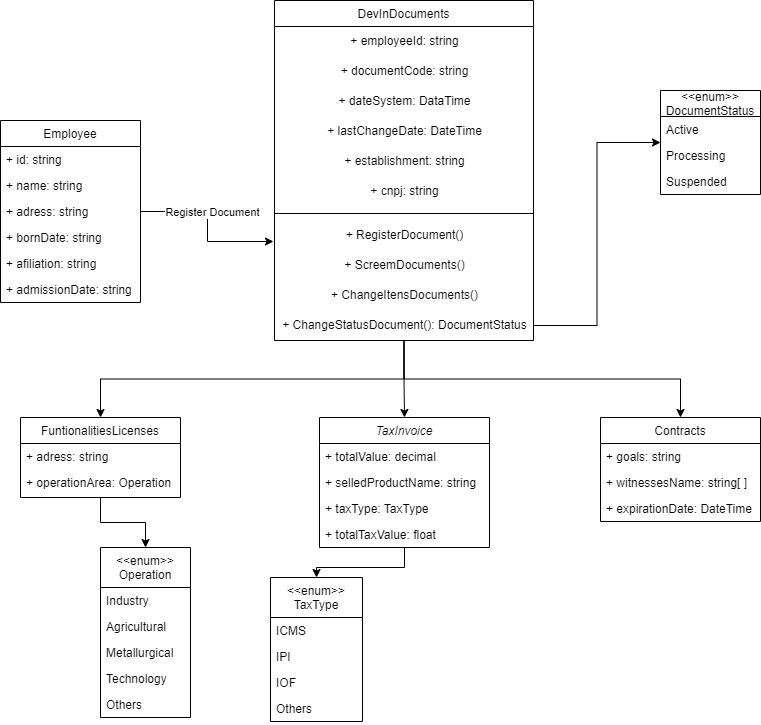

The diagram above was exported from draw.io. Its source (the exported page's mxGraphModel, read from the mxfile embedded in the PNG):
<mxGraphModel dx="1621" dy="834" grid="1" gridSize="10" guides="1" tooltips="1" connect="1" arrows="1" fold="1" page="1" pageScale="1" pageWidth="827" pageHeight="1169" math="0" shadow="0">
  <root>
    <mxCell id="WIyWlLk6GJQsqaUBKTNV-0" />
    <mxCell id="WIyWlLk6GJQsqaUBKTNV-1" parent="WIyWlLk6GJQsqaUBKTNV-0" />
    <mxCell id="QmD4PfNsBnPE5M7CxkEM-11" style="edgeStyle=orthogonalEdgeStyle;rounded=0;orthogonalLoop=1;jettySize=auto;html=1;entryX=0.5;entryY=0;entryDx=0;entryDy=0;" parent="WIyWlLk6GJQsqaUBKTNV-1" source="zkfFHV4jXpPFQw0GAbJ--0" target="zkfFHV4jXpPFQw0GAbJ--17" edge="1">
      <mxGeometry relative="1" as="geometry" />
    </mxCell>
    <mxCell id="zkfFHV4jXpPFQw0GAbJ--0" value="TaxInvoice" style="swimlane;fontStyle=2;align=center;verticalAlign=top;childLayout=stackLayout;horizontal=1;startSize=26;horizontalStack=0;resizeParent=1;resizeLast=0;collapsible=1;marginBottom=0;rounded=0;shadow=0;strokeWidth=1;" parent="WIyWlLk6GJQsqaUBKTNV-1" vertex="1">
      <mxGeometry x="329" y="427" width="170" height="130" as="geometry">
        <mxRectangle x="230" y="140" width="160" height="26" as="alternateBounds" />
      </mxGeometry>
    </mxCell>
    <mxCell id="zkfFHV4jXpPFQw0GAbJ--1" value="+ totalValue: decimal" style="text;align=left;verticalAlign=top;spacingLeft=4;spacingRight=4;overflow=hidden;rotatable=0;points=[[0,0.5],[1,0.5]];portConstraint=eastwest;" parent="zkfFHV4jXpPFQw0GAbJ--0" vertex="1">
      <mxGeometry y="26" width="170" height="26" as="geometry" />
    </mxCell>
    <mxCell id="zkfFHV4jXpPFQw0GAbJ--2" value="+ selledProductName: string" style="text;align=left;verticalAlign=top;spacingLeft=4;spacingRight=4;overflow=hidden;rotatable=0;points=[[0,0.5],[1,0.5]];portConstraint=eastwest;rounded=0;shadow=0;html=0;" parent="zkfFHV4jXpPFQw0GAbJ--0" vertex="1">
      <mxGeometry y="52" width="170" height="26" as="geometry" />
    </mxCell>
    <mxCell id="zkfFHV4jXpPFQw0GAbJ--3" value="+ taxType: TaxType" style="text;align=left;verticalAlign=top;spacingLeft=4;spacingRight=4;overflow=hidden;rotatable=0;points=[[0,0.5],[1,0.5]];portConstraint=eastwest;rounded=0;shadow=0;html=0;" parent="zkfFHV4jXpPFQw0GAbJ--0" vertex="1">
      <mxGeometry y="78" width="170" height="26" as="geometry" />
    </mxCell>
    <mxCell id="zkfFHV4jXpPFQw0GAbJ--5" value="+ totalTaxValue: float" style="text;align=left;verticalAlign=top;spacingLeft=4;spacingRight=4;overflow=hidden;rotatable=0;points=[[0,0.5],[1,0.5]];portConstraint=eastwest;" parent="zkfFHV4jXpPFQw0GAbJ--0" vertex="1">
      <mxGeometry y="104" width="170" height="26" as="geometry" />
    </mxCell>
    <mxCell id="zkfFHV4jXpPFQw0GAbJ--6" value="FuntionalitiesLicenses" style="swimlane;fontStyle=0;align=center;verticalAlign=top;childLayout=stackLayout;horizontal=1;startSize=26;horizontalStack=0;resizeParent=1;resizeLast=0;collapsible=1;marginBottom=0;rounded=0;shadow=0;strokeWidth=1;" parent="WIyWlLk6GJQsqaUBKTNV-1" vertex="1">
      <mxGeometry x="30" y="427" width="160" height="80" as="geometry">
        <mxRectangle x="130" y="380" width="160" height="26" as="alternateBounds" />
      </mxGeometry>
    </mxCell>
    <mxCell id="zkfFHV4jXpPFQw0GAbJ--7" value="+ adress: string" style="text;align=left;verticalAlign=top;spacingLeft=4;spacingRight=4;overflow=hidden;rotatable=0;points=[[0,0.5],[1,0.5]];portConstraint=eastwest;" parent="zkfFHV4jXpPFQw0GAbJ--6" vertex="1">
      <mxGeometry y="26" width="160" height="26" as="geometry" />
    </mxCell>
    <mxCell id="zkfFHV4jXpPFQw0GAbJ--8" value="+ operationArea: Operation" style="text;align=left;verticalAlign=top;spacingLeft=4;spacingRight=4;overflow=hidden;rotatable=0;points=[[0,0.5],[1,0.5]];portConstraint=eastwest;rounded=0;shadow=0;html=0;" parent="zkfFHV4jXpPFQw0GAbJ--6" vertex="1">
      <mxGeometry y="52" width="160" height="26" as="geometry" />
    </mxCell>
    <mxCell id="zkfFHV4jXpPFQw0GAbJ--13" value="Contracts" style="swimlane;fontStyle=0;align=center;verticalAlign=top;childLayout=stackLayout;horizontal=1;startSize=26;horizontalStack=0;resizeParent=1;resizeLast=0;collapsible=1;marginBottom=0;rounded=0;shadow=0;strokeWidth=1;" parent="WIyWlLk6GJQsqaUBKTNV-1" vertex="1">
      <mxGeometry x="610" y="427" width="160" height="104" as="geometry">
        <mxRectangle x="340" y="380" width="170" height="26" as="alternateBounds" />
      </mxGeometry>
    </mxCell>
    <mxCell id="bJiiC_CmfeeTRo6UvTZS-11" value="+ goals: string" style="text;align=left;verticalAlign=top;spacingLeft=4;spacingRight=4;overflow=hidden;rotatable=0;points=[[0,0.5],[1,0.5]];portConstraint=eastwest;" parent="zkfFHV4jXpPFQw0GAbJ--13" vertex="1">
      <mxGeometry y="26" width="160" height="26" as="geometry" />
    </mxCell>
    <mxCell id="bJiiC_CmfeeTRo6UvTZS-10" value="+ witnessesName: string[ ]" style="text;align=left;verticalAlign=top;spacingLeft=4;spacingRight=4;overflow=hidden;rotatable=0;points=[[0,0.5],[1,0.5]];portConstraint=eastwest;" parent="zkfFHV4jXpPFQw0GAbJ--13" vertex="1">
      <mxGeometry y="52" width="160" height="26" as="geometry" />
    </mxCell>
    <mxCell id="zkfFHV4jXpPFQw0GAbJ--14" value="+ expirationDate: DateTime" style="text;align=left;verticalAlign=top;spacingLeft=4;spacingRight=4;overflow=hidden;rotatable=0;points=[[0,0.5],[1,0.5]];portConstraint=eastwest;" parent="zkfFHV4jXpPFQw0GAbJ--13" vertex="1">
      <mxGeometry y="78" width="160" height="26" as="geometry" />
    </mxCell>
    <mxCell id="zkfFHV4jXpPFQw0GAbJ--17" value="&lt;&lt;enum&gt;&gt;&#10;TaxType" style="swimlane;fontStyle=0;align=center;verticalAlign=top;childLayout=stackLayout;horizontal=1;startSize=40;horizontalStack=0;resizeParent=1;resizeLast=0;collapsible=1;marginBottom=0;rounded=0;shadow=0;strokeWidth=1;" parent="WIyWlLk6GJQsqaUBKTNV-1" vertex="1">
      <mxGeometry x="280" y="587" width="92" height="144" as="geometry">
        <mxRectangle x="550" y="140" width="160" height="26" as="alternateBounds" />
      </mxGeometry>
    </mxCell>
    <mxCell id="zkfFHV4jXpPFQw0GAbJ--18" value="ICMS" style="text;align=left;verticalAlign=top;spacingLeft=4;spacingRight=4;overflow=hidden;rotatable=0;points=[[0,0.5],[1,0.5]];portConstraint=eastwest;" parent="zkfFHV4jXpPFQw0GAbJ--17" vertex="1">
      <mxGeometry y="40" width="92" height="26" as="geometry" />
    </mxCell>
    <mxCell id="zkfFHV4jXpPFQw0GAbJ--19" value="IPI" style="text;align=left;verticalAlign=top;spacingLeft=4;spacingRight=4;overflow=hidden;rotatable=0;points=[[0,0.5],[1,0.5]];portConstraint=eastwest;rounded=0;shadow=0;html=0;" parent="zkfFHV4jXpPFQw0GAbJ--17" vertex="1">
      <mxGeometry y="66" width="92" height="26" as="geometry" />
    </mxCell>
    <mxCell id="zkfFHV4jXpPFQw0GAbJ--20" value="IOF" style="text;align=left;verticalAlign=top;spacingLeft=4;spacingRight=4;overflow=hidden;rotatable=0;points=[[0,0.5],[1,0.5]];portConstraint=eastwest;rounded=0;shadow=0;html=0;" parent="zkfFHV4jXpPFQw0GAbJ--17" vertex="1">
      <mxGeometry y="92" width="92" height="26" as="geometry" />
    </mxCell>
    <mxCell id="zkfFHV4jXpPFQw0GAbJ--21" value="Others" style="text;align=left;verticalAlign=top;spacingLeft=4;spacingRight=4;overflow=hidden;rotatable=0;points=[[0,0.5],[1,0.5]];portConstraint=eastwest;rounded=0;shadow=0;html=0;" parent="zkfFHV4jXpPFQw0GAbJ--17" vertex="1">
      <mxGeometry y="118" width="92" height="26" as="geometry" />
    </mxCell>
    <mxCell id="bJiiC_CmfeeTRo6UvTZS-0" value="&lt;&lt;enum&gt;&gt;&#10;Operation" style="swimlane;fontStyle=0;align=center;verticalAlign=top;childLayout=stackLayout;horizontal=1;startSize=40;horizontalStack=0;resizeParent=1;resizeLast=0;collapsible=1;marginBottom=0;rounded=0;shadow=0;strokeWidth=1;" parent="WIyWlLk6GJQsqaUBKTNV-1" vertex="1">
      <mxGeometry x="110" y="557" width="90" height="170" as="geometry">
        <mxRectangle x="130" y="380" width="160" height="26" as="alternateBounds" />
      </mxGeometry>
    </mxCell>
    <mxCell id="bJiiC_CmfeeTRo6UvTZS-1" value="Industry" style="text;align=left;verticalAlign=top;spacingLeft=4;spacingRight=4;overflow=hidden;rotatable=0;points=[[0,0.5],[1,0.5]];portConstraint=eastwest;" parent="bJiiC_CmfeeTRo6UvTZS-0" vertex="1">
      <mxGeometry y="40" width="90" height="26" as="geometry" />
    </mxCell>
    <mxCell id="bJiiC_CmfeeTRo6UvTZS-2" value="Agricultural" style="text;align=left;verticalAlign=top;spacingLeft=4;spacingRight=4;overflow=hidden;rotatable=0;points=[[0,0.5],[1,0.5]];portConstraint=eastwest;rounded=0;shadow=0;html=0;" parent="bJiiC_CmfeeTRo6UvTZS-0" vertex="1">
      <mxGeometry y="66" width="90" height="26" as="geometry" />
    </mxCell>
    <mxCell id="bJiiC_CmfeeTRo6UvTZS-6" value="Metallurgical" style="text;align=left;verticalAlign=top;spacingLeft=4;spacingRight=4;overflow=hidden;rotatable=0;points=[[0,0.5],[1,0.5]];portConstraint=eastwest;rounded=0;shadow=0;html=0;" parent="bJiiC_CmfeeTRo6UvTZS-0" vertex="1">
      <mxGeometry y="92" width="90" height="26" as="geometry" />
    </mxCell>
    <mxCell id="bJiiC_CmfeeTRo6UvTZS-5" value="Technology" style="text;align=left;verticalAlign=top;spacingLeft=4;spacingRight=4;overflow=hidden;rotatable=0;points=[[0,0.5],[1,0.5]];portConstraint=eastwest;rounded=0;shadow=0;html=0;" parent="bJiiC_CmfeeTRo6UvTZS-0" vertex="1">
      <mxGeometry y="118" width="90" height="26" as="geometry" />
    </mxCell>
    <mxCell id="bJiiC_CmfeeTRo6UvTZS-7" value="Others" style="text;align=left;verticalAlign=top;spacingLeft=4;spacingRight=4;overflow=hidden;rotatable=0;points=[[0,0.5],[1,0.5]];portConstraint=eastwest;rounded=0;shadow=0;html=0;" parent="bJiiC_CmfeeTRo6UvTZS-0" vertex="1">
      <mxGeometry y="144" width="90" height="26" as="geometry" />
    </mxCell>
    <mxCell id="QmD4PfNsBnPE5M7CxkEM-4" style="edgeStyle=orthogonalEdgeStyle;rounded=0;orthogonalLoop=1;jettySize=auto;html=1;exitX=0.5;exitY=1;exitDx=0;exitDy=0;entryX=0.5;entryY=0;entryDx=0;entryDy=0;" parent="WIyWlLk6GJQsqaUBKTNV-1" source="QmD4PfNsBnPE5M7CxkEM-0" target="zkfFHV4jXpPFQw0GAbJ--0" edge="1">
      <mxGeometry relative="1" as="geometry" />
    </mxCell>
    <mxCell id="QmD4PfNsBnPE5M7CxkEM-7" style="edgeStyle=orthogonalEdgeStyle;rounded=0;orthogonalLoop=1;jettySize=auto;html=1;exitX=0.5;exitY=1;exitDx=0;exitDy=0;entryX=0.5;entryY=0;entryDx=0;entryDy=0;" parent="WIyWlLk6GJQsqaUBKTNV-1" source="QmD4PfNsBnPE5M7CxkEM-0" target="zkfFHV4jXpPFQw0GAbJ--13" edge="1">
      <mxGeometry relative="1" as="geometry" />
    </mxCell>
    <mxCell id="QmD4PfNsBnPE5M7CxkEM-8" style="edgeStyle=orthogonalEdgeStyle;rounded=0;orthogonalLoop=1;jettySize=auto;html=1;exitX=0.5;exitY=1;exitDx=0;exitDy=0;entryX=0.5;entryY=0;entryDx=0;entryDy=0;" parent="WIyWlLk6GJQsqaUBKTNV-1" source="QmD4PfNsBnPE5M7CxkEM-0" target="zkfFHV4jXpPFQw0GAbJ--6" edge="1">
      <mxGeometry relative="1" as="geometry" />
    </mxCell>
    <mxCell id="QmD4PfNsBnPE5M7CxkEM-0" value="DevInDocuments" style="swimlane;fontStyle=0;childLayout=stackLayout;horizontal=1;startSize=26;fillColor=none;horizontalStack=0;resizeParent=1;resizeParentMax=0;resizeLast=0;collapsible=1;marginBottom=0;" parent="WIyWlLk6GJQsqaUBKTNV-1" vertex="1">
      <mxGeometry x="284" y="10" width="259" height="340" as="geometry" />
    </mxCell>
    <mxCell id="7U-0agC_GorDZwHFAwfF-1" value="&lt;span style=&quot;text-align: left;&quot;&gt;+ employeeId: string&lt;/span&gt;" style="text;html=1;align=center;verticalAlign=middle;resizable=0;points=[];autosize=1;strokeColor=none;fillColor=none;" vertex="1" parent="QmD4PfNsBnPE5M7CxkEM-0">
      <mxGeometry y="26" width="259" height="30" as="geometry" />
    </mxCell>
    <mxCell id="egT-93rlgmZtT_2pH2LH-10" value="&lt;span style=&quot;text-align: left;&quot;&gt;+ documentCode: string&lt;/span&gt;" style="text;html=1;align=center;verticalAlign=middle;resizable=0;points=[];autosize=1;strokeColor=none;fillColor=none;" vertex="1" parent="QmD4PfNsBnPE5M7CxkEM-0">
      <mxGeometry y="56" width="259" height="30" as="geometry" />
    </mxCell>
    <mxCell id="7U-0agC_GorDZwHFAwfF-0" value="&lt;span style=&quot;text-align: left;&quot;&gt;+ dateSystem: DataTime&lt;/span&gt;" style="text;html=1;align=center;verticalAlign=middle;resizable=0;points=[];autosize=1;strokeColor=none;fillColor=none;" vertex="1" parent="QmD4PfNsBnPE5M7CxkEM-0">
      <mxGeometry y="86" width="259" height="30" as="geometry" />
    </mxCell>
    <mxCell id="dO2egx7S_JIja_qsu6Yf-1" value="&lt;span style=&quot;text-align: left;&quot;&gt;+ lastChangeDate: DateTime&lt;/span&gt;" style="text;html=1;align=center;verticalAlign=middle;resizable=0;points=[];autosize=1;strokeColor=none;fillColor=none;" vertex="1" parent="QmD4PfNsBnPE5M7CxkEM-0">
      <mxGeometry y="116" width="259" height="30" as="geometry" />
    </mxCell>
    <mxCell id="dO2egx7S_JIja_qsu6Yf-3" value="&lt;span style=&quot;text-align: left;&quot;&gt;+&amp;nbsp;establishment: string&lt;/span&gt;" style="text;html=1;align=center;verticalAlign=middle;resizable=0;points=[];autosize=1;strokeColor=none;fillColor=none;" vertex="1" parent="QmD4PfNsBnPE5M7CxkEM-0">
      <mxGeometry y="146" width="259" height="30" as="geometry" />
    </mxCell>
    <mxCell id="dO2egx7S_JIja_qsu6Yf-0" value="&lt;span style=&quot;text-align: left;&quot;&gt;+ cnpj: string&lt;/span&gt;" style="text;html=1;align=center;verticalAlign=middle;resizable=0;points=[];autosize=1;strokeColor=none;fillColor=none;" vertex="1" parent="QmD4PfNsBnPE5M7CxkEM-0">
      <mxGeometry y="176" width="259" height="30" as="geometry" />
    </mxCell>
    <mxCell id="dO2egx7S_JIja_qsu6Yf-2" value="" style="line;strokeWidth=1;fillColor=none;align=left;verticalAlign=middle;spacingTop=-1;spacingLeft=3;spacingRight=3;rotatable=0;labelPosition=right;points=[];portConstraint=eastwest;strokeColor=inherit;" vertex="1" parent="QmD4PfNsBnPE5M7CxkEM-0">
      <mxGeometry y="206" width="259" height="14" as="geometry" />
    </mxCell>
    <mxCell id="1QVZwvD3UMh_mDgV65FR-0" value="&lt;span style=&quot;text-align: left;&quot;&gt;+ RegisterDocument()&lt;/span&gt;" style="text;html=1;align=center;verticalAlign=middle;resizable=0;points=[];autosize=1;strokeColor=none;fillColor=none;" vertex="1" parent="QmD4PfNsBnPE5M7CxkEM-0">
      <mxGeometry y="220" width="259" height="30" as="geometry" />
    </mxCell>
    <mxCell id="1QVZwvD3UMh_mDgV65FR-1" value="&lt;span style=&quot;text-align: left;&quot;&gt;+ ScreemDocuments()&lt;/span&gt;" style="text;html=1;align=center;verticalAlign=middle;resizable=0;points=[];autosize=1;strokeColor=none;fillColor=none;" vertex="1" parent="QmD4PfNsBnPE5M7CxkEM-0">
      <mxGeometry y="250" width="259" height="30" as="geometry" />
    </mxCell>
    <mxCell id="1QVZwvD3UMh_mDgV65FR-2" value="&lt;span style=&quot;text-align: left;&quot;&gt;+ ChangeItensDocuments()&lt;/span&gt;" style="text;html=1;align=center;verticalAlign=middle;resizable=0;points=[];autosize=1;strokeColor=none;fillColor=none;" vertex="1" parent="QmD4PfNsBnPE5M7CxkEM-0">
      <mxGeometry y="280" width="259" height="30" as="geometry" />
    </mxCell>
    <mxCell id="3zi2087uin0ZQFRnzkoj-0" value="&lt;span style=&quot;text-align: left;&quot;&gt;+ ChangeStatusDocument(): DocumentStatus&lt;/span&gt;" style="text;html=1;align=center;verticalAlign=middle;resizable=0;points=[];autosize=1;strokeColor=none;fillColor=none;" vertex="1" parent="QmD4PfNsBnPE5M7CxkEM-0">
      <mxGeometry y="310" width="259" height="30" as="geometry" />
    </mxCell>
    <mxCell id="QmD4PfNsBnPE5M7CxkEM-6" style="edgeStyle=orthogonalEdgeStyle;rounded=0;orthogonalLoop=1;jettySize=auto;html=1;exitX=0.5;exitY=1;exitDx=0;exitDy=0;entryX=0.5;entryY=0;entryDx=0;entryDy=0;" parent="WIyWlLk6GJQsqaUBKTNV-1" source="zkfFHV4jXpPFQw0GAbJ--6" target="bJiiC_CmfeeTRo6UvTZS-0" edge="1">
      <mxGeometry relative="1" as="geometry" />
    </mxCell>
    <mxCell id="wMlR2C24u5MV7P__jclm-0" value="&lt;&lt;enum&gt;&gt;&#10;DocumentStatus" style="swimlane;fontStyle=0;childLayout=stackLayout;horizontal=1;startSize=26;fillColor=none;horizontalStack=0;resizeParent=1;resizeParentMax=0;resizeLast=0;collapsible=1;marginBottom=0;" vertex="1" parent="WIyWlLk6GJQsqaUBKTNV-1">
      <mxGeometry x="670" y="100" width="100" height="104" as="geometry" />
    </mxCell>
    <mxCell id="wMlR2C24u5MV7P__jclm-1" value="Active" style="text;strokeColor=none;fillColor=none;align=left;verticalAlign=top;spacingLeft=4;spacingRight=4;overflow=hidden;rotatable=0;points=[[0,0.5],[1,0.5]];portConstraint=eastwest;" vertex="1" parent="wMlR2C24u5MV7P__jclm-0">
      <mxGeometry y="26" width="100" height="26" as="geometry" />
    </mxCell>
    <mxCell id="wMlR2C24u5MV7P__jclm-2" value="Processing" style="text;strokeColor=none;fillColor=none;align=left;verticalAlign=top;spacingLeft=4;spacingRight=4;overflow=hidden;rotatable=0;points=[[0,0.5],[1,0.5]];portConstraint=eastwest;" vertex="1" parent="wMlR2C24u5MV7P__jclm-0">
      <mxGeometry y="52" width="100" height="26" as="geometry" />
    </mxCell>
    <mxCell id="wMlR2C24u5MV7P__jclm-3" value="Suspended" style="text;strokeColor=none;fillColor=none;align=left;verticalAlign=top;spacingLeft=4;spacingRight=4;overflow=hidden;rotatable=0;points=[[0,0.5],[1,0.5]];portConstraint=eastwest;" vertex="1" parent="wMlR2C24u5MV7P__jclm-0">
      <mxGeometry y="78" width="100" height="26" as="geometry" />
    </mxCell>
    <mxCell id="wMlR2C24u5MV7P__jclm-4" style="edgeStyle=orthogonalEdgeStyle;rounded=0;orthogonalLoop=1;jettySize=auto;html=1;entryX=0;entryY=0.5;entryDx=0;entryDy=0;" edge="1" parent="WIyWlLk6GJQsqaUBKTNV-1" source="3zi2087uin0ZQFRnzkoj-0" target="wMlR2C24u5MV7P__jclm-0">
      <mxGeometry relative="1" as="geometry" />
    </mxCell>
    <mxCell id="gmk8flquT6lQzJgOkEsm-0" value="Employee" style="swimlane;fontStyle=0;childLayout=stackLayout;horizontal=1;startSize=26;fillColor=none;horizontalStack=0;resizeParent=1;resizeParentMax=0;resizeLast=0;collapsible=1;marginBottom=0;" vertex="1" parent="WIyWlLk6GJQsqaUBKTNV-1">
      <mxGeometry x="10" y="130" width="140" height="182" as="geometry" />
    </mxCell>
    <mxCell id="gmk8flquT6lQzJgOkEsm-1" value="+ id: string" style="text;strokeColor=none;fillColor=none;align=left;verticalAlign=top;spacingLeft=4;spacingRight=4;overflow=hidden;rotatable=0;points=[[0,0.5],[1,0.5]];portConstraint=eastwest;" vertex="1" parent="gmk8flquT6lQzJgOkEsm-0">
      <mxGeometry y="26" width="140" height="26" as="geometry" />
    </mxCell>
    <mxCell id="egT-93rlgmZtT_2pH2LH-2" value="+ name: string" style="text;strokeColor=none;fillColor=none;align=left;verticalAlign=top;spacingLeft=4;spacingRight=4;overflow=hidden;rotatable=0;points=[[0,0.5],[1,0.5]];portConstraint=eastwest;" vertex="1" parent="gmk8flquT6lQzJgOkEsm-0">
      <mxGeometry y="52" width="140" height="26" as="geometry" />
    </mxCell>
    <mxCell id="egT-93rlgmZtT_2pH2LH-3" value="+ adress: string" style="text;strokeColor=none;fillColor=none;align=left;verticalAlign=top;spacingLeft=4;spacingRight=4;overflow=hidden;rotatable=0;points=[[0,0.5],[1,0.5]];portConstraint=eastwest;" vertex="1" parent="gmk8flquT6lQzJgOkEsm-0">
      <mxGeometry y="78" width="140" height="26" as="geometry" />
    </mxCell>
    <mxCell id="egT-93rlgmZtT_2pH2LH-4" value="+ bornDate: string" style="text;strokeColor=none;fillColor=none;align=left;verticalAlign=top;spacingLeft=4;spacingRight=4;overflow=hidden;rotatable=0;points=[[0,0.5],[1,0.5]];portConstraint=eastwest;" vertex="1" parent="gmk8flquT6lQzJgOkEsm-0">
      <mxGeometry y="104" width="140" height="26" as="geometry" />
    </mxCell>
    <mxCell id="egT-93rlgmZtT_2pH2LH-5" value="+ afiliation: string" style="text;strokeColor=none;fillColor=none;align=left;verticalAlign=top;spacingLeft=4;spacingRight=4;overflow=hidden;rotatable=0;points=[[0,0.5],[1,0.5]];portConstraint=eastwest;" vertex="1" parent="gmk8flquT6lQzJgOkEsm-0">
      <mxGeometry y="130" width="140" height="26" as="geometry" />
    </mxCell>
    <mxCell id="egT-93rlgmZtT_2pH2LH-6" value="+ admissionDate: string" style="text;strokeColor=none;fillColor=none;align=left;verticalAlign=top;spacingLeft=4;spacingRight=4;overflow=hidden;rotatable=0;points=[[0,0.5],[1,0.5]];portConstraint=eastwest;" vertex="1" parent="gmk8flquT6lQzJgOkEsm-0">
      <mxGeometry y="156" width="140" height="26" as="geometry" />
    </mxCell>
    <mxCell id="egT-93rlgmZtT_2pH2LH-8" style="edgeStyle=orthogonalEdgeStyle;rounded=0;orthogonalLoop=1;jettySize=auto;html=1;entryX=-0.004;entryY=0.7;entryDx=0;entryDy=0;entryPerimeter=0;" edge="1" parent="WIyWlLk6GJQsqaUBKTNV-1" source="egT-93rlgmZtT_2pH2LH-3" target="1QVZwvD3UMh_mDgV65FR-0">
      <mxGeometry relative="1" as="geometry" />
    </mxCell>
    <mxCell id="egT-93rlgmZtT_2pH2LH-9" value="Register Document" style="edgeLabel;html=1;align=center;verticalAlign=middle;resizable=0;points=[];" vertex="1" connectable="0" parent="egT-93rlgmZtT_2pH2LH-8">
      <mxGeometry x="-0.278" y="2" relative="1" as="geometry">
        <mxPoint x="12" y="2" as="offset" />
      </mxGeometry>
    </mxCell>
  </root>
</mxGraphModel>